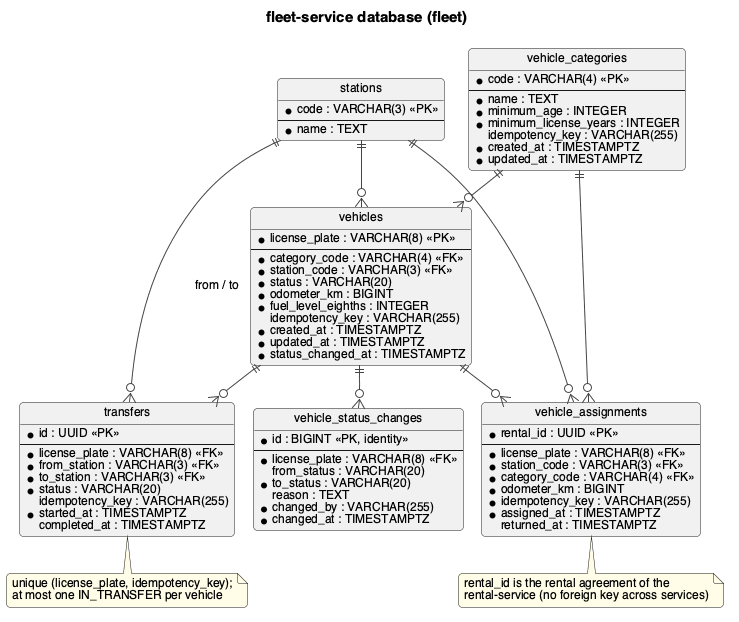

The diagram above was rendered by PlantUML. Its source (embedded in the PNG):
@startuml
!include style.iuml
!pragma layout smetana
hide circle
title fleet-service database (fleet)

entity stations {
  * code : VARCHAR(3) <<PK>>
  --
  * name : TEXT
}
entity vehicle_categories {
  * code : VARCHAR(4) <<PK>>
  --
  * name : TEXT
  * minimum_age : INTEGER
  * minimum_license_years : INTEGER
  idempotency_key : VARCHAR(255)
  * created_at : TIMESTAMPTZ
  * updated_at : TIMESTAMPTZ
}
entity vehicles {
  * license_plate : VARCHAR(8) <<PK>>
  --
  * category_code : VARCHAR(4) <<FK>>
  * station_code : VARCHAR(3) <<FK>>
  * status : VARCHAR(20)
  * odometer_km : BIGINT
  * fuel_level_eighths : INTEGER
  idempotency_key : VARCHAR(255)
  * created_at : TIMESTAMPTZ
  * updated_at : TIMESTAMPTZ
  * status_changed_at : TIMESTAMPTZ
}
entity vehicle_status_changes {
  * id : BIGINT <<PK, identity>>
  --
  * license_plate : VARCHAR(8) <<FK>>
  from_status : VARCHAR(20)
  * to_status : VARCHAR(20)
  reason : TEXT
  * changed_by : VARCHAR(255)
  * changed_at : TIMESTAMPTZ
}
entity transfers {
  * id : UUID <<PK>>
  --
  * license_plate : VARCHAR(8) <<FK>>
  * from_station : VARCHAR(3) <<FK>>
  * to_station : VARCHAR(3) <<FK>>
  * status : VARCHAR(20)
  idempotency_key : VARCHAR(255)
  * started_at : TIMESTAMPTZ
  completed_at : TIMESTAMPTZ
}
entity vehicle_assignments {
  * rental_id : UUID <<PK>>
  --
  * license_plate : VARCHAR(8) <<FK>>
  * station_code : VARCHAR(3) <<FK>>
  * category_code : VARCHAR(4) <<FK>>
  * odometer_km : BIGINT
  * idempotency_key : VARCHAR(255)
  * assigned_at : TIMESTAMPTZ
  returned_at : TIMESTAMPTZ
}

vehicle_categories ||--o{ vehicles
stations ||--o{ vehicles
vehicles ||--o{ vehicle_status_changes
vehicles ||--o{ transfers
stations ||--o{ transfers : from / to
vehicles ||--o{ vehicle_assignments
stations ||--o{ vehicle_assignments
vehicle_categories ||--o{ vehicle_assignments

note bottom of transfers
  unique (license_plate, idempotency_key);
  at most one IN_TRANSFER per vehicle
end note
note bottom of vehicle_assignments
  rental_id is the rental agreement of the
  rental-service (no foreign key across services)
end note
@enduml